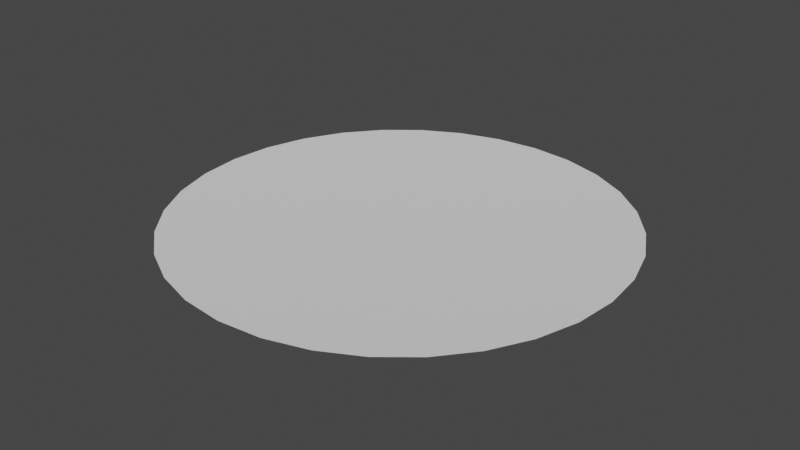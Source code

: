 # Source: cylindercap_start.blend  (saved by Blender 3.6.13; exported with 4.5.12 LTS)
import bpy
from mathutils import Matrix  # noqa: F401  (used for matrix-valued properties, if any)

bpy.ops.wm.read_factory_settings(use_empty=True)
scene = bpy.context.scene
scene.name = 'Scene'

# ---- collections
col_collection = bpy.data.collections.new('Collection'); scene.collection.children.link(col_collection)

# ---- world
world_world = bpy.data.worlds.new('World'); scene.world = world_world
world_world.use_nodes = True; world_world.node_tree.nodes.clear()
_N = world_world.node_tree.nodes; _L = world_world.node_tree.links
n0 = _N.new('ShaderNodeOutputWorld'); n0.name = 'World Output'; n0.location = (300, 300)
n1 = _N.new('ShaderNodeBackground'); n1.name = 'Background'; n1.location = (10, 300)
n1.inputs[0].default_value = (0.05088, 0.05088, 0.05088, 1.0)
_L.new(n1.outputs[0], n0.inputs[0])
n0.is_active_output = True
world_world.color = (0.05088, 0.05088, 0.05088)
world_world.use_sun_shadow = False
world_world.sun_shadow_jitter_overblur = 0.0

# ---- meshes
me_cylinder = bpy.data.meshes.new('Cylinder')
me_cylinder.from_pydata([(1.682e-08, 1.0, 0.142), (2.34e-07, 1.44e-06, 0.1107), (-0.1951, 0.9808, 0.142), (-0.3827, 0.9239, 0.142), (-0.5556, 0.8315, 0.142), (-0.7071, 0.7071, 0.142), (-0.8315, 0.5556, 0.142), (-0.9239, 0.3827, 0.142), (-0.9808, 0.1951, 0.142), (-1.0, -1.435e-06, 0.142), (-0.9808, -0.1951, 0.142), (-0.9239, -0.3827, 0.142), (-0.8315, -0.5556, 0.142), (-0.7071, -0.7071, 0.142), (-0.5556, -0.8315, 0.142), (-0.3827, -0.9239, 0.142), (-0.1951, -0.9808, 0.142), (1.682e-08, -1.0, 0.142), (0.1951, -0.9808, 0.142), (0.3827, -0.9239, 0.142), (0.5556, -0.8315, 0.142), (0.7071, -0.7071, 0.142), (0.8315, -0.5556, 0.142), (0.9239, -0.3827, 0.142), (0.9808, -0.1951, 0.142), (1.0, -1.435e-06, 0.142), (0.9808, 0.1951, 0.142), (0.9239, 0.3827, 0.142), (0.8315, 0.5556, 0.142), (0.7071, 0.7071, 0.142), (0.5556, 0.8315, 0.142), (0.3827, 0.9239, 0.142), (0.1951, 0.9808, 0.142)], [], [(0, 1, 2), (2, 1, 3), (3, 1, 4), (4, 1, 5), (5, 1, 6), (6, 1, 7), (7, 1, 8), (8, 1, 9), (9, 1, 10), (10, 1, 11), (11, 1, 12), (12, 1, 13), (13, 1, 14), (14, 1, 15), (15, 1, 16), (16, 1, 17), (17, 1, 18), (18, 1, 19), (19, 1, 20), (20, 1, 21), (21, 1, 22), (22, 1, 23), (23, 1, 24), (24, 1, 25), (25, 1, 26), (26, 1, 27), (27, 1, 28), (28, 1, 29), (29, 1, 30), (30, 1, 31), (31, 1, 32), (32, 1, 0)])
me_cylinder.polygons.foreach_set('use_smooth', [True] * 32)
_uv = me_cylinder.uv_layers.new(name='UVMap')
_uv.uv.foreach_set('vector', [1.0, 5.643e-05, 5.644e-05, 0.01359, 1.0, 0.0313, 1.0, 0.0313, 5.644e-05, 0.04484, 1.0, 0.06255, 1.0, 0.06255, 5.644e-05, 0.07608, 1.0, 0.0938, 1.0, 0.0938, 5.644e-05, 0.1073, 1.0, 0.125, 1.0, 0.125, 5.644e-05, 0.1386, 1.0, 0.1563, 1.0, 0.1563, 5.645e-05, 0.1698, 1.0, 0.1875, 1.0, 0.1875, 5.645e-05, 0.2011, 1.0, 0.2188, 1.0, 0.2188, 5.645e-05, 0.2323, 1.0, 0.25, 1.0, 0.25, 5.645e-05, 0.2636, 1.0, 0.2813, 1.0, 0.2813, 5.645e-05, 0.2948, 1.0, 0.3125, 1.0, 0.3125, 5.645e-05, 0.3261, 1.0, 0.3438, 1.0, 0.3438, 5.645e-05, 0.3573, 1.0, 0.375, 1.0, 0.375, 5.646e-05, 0.3885, 1.0, 0.4063, 1.0, 0.4063, 5.646e-05, 0.4198, 1.0, 0.4375, 1.0, 0.4375, 5.646e-05, 0.451, 1.0, 0.4688, 1.0, 0.4688, 5.646e-05, 0.4823, 1.0, 0.5, 1.0, 0.5, 5.646e-05, 0.5135, 1.0, 0.5312, 1.0, 0.5312, 5.646e-05, 0.5448, 1.0, 0.5625, 1.0, 0.5625, 5.646e-05, 0.576, 1.0, 0.5937, 1.0, 0.5937, 5.647e-05, 0.6073, 1.0, 0.625, 1.0, 0.625, 5.647e-05, 0.6385, 1.0, 0.6562, 1.0, 0.6562, 5.647e-05, 0.6698, 1.0, 0.6875, 1.0, 0.6875, 5.647e-05, 0.701, 1.0, 0.7187, 1.0, 0.7187, 5.647e-05, 0.7323, 1.0, 0.75, 1.0, 0.75, 5.647e-05, 0.7635, 1.0, 0.7812, 1.0, 0.7812, 5.647e-05, 0.7948, 1.0, 0.8125, 1.0, 0.8125, 5.647e-05, 0.826, 1.0, 0.8437, 1.0, 0.8437, 5.648e-05, 0.8572, 1.0, 0.875, 1.0, 0.875, 5.648e-05, 0.8885, 1.0, 0.9062, 1.0, 0.9062, 5.648e-05, 0.9197, 1.0, 0.9375, 1.0, 0.9375, 5.648e-05, 0.951, 1.0, 0.9687, 1.0, 0.9687, 5.648e-05, 0.9822, 1.0, 0.9999])
me_cylinder.update()
me_cylinder.normals_split_custom_set([tuple(v) for v in zip(*[iter([-1.918e-07, 0.03126, -0.9995, -1.568e-07, 1.114e-07, -1.0, -0.006099, 0.03066, -0.9995, -0.006099, 0.03066, -0.9995, -1.568e-07, 1.114e-07, -1.0, -0.01196, 0.02888, -0.9995, -0.01196, 0.02888, -0.9995, -1.568e-07, 1.114e-07, -1.0, -0.01737, 0.02599, -0.9995, -0.01737, 0.02599, -0.9995, -1.568e-07, 1.114e-07, -1.0, -0.02211, 0.02211, -0.9995, -0.02211, 0.02211, -0.9995, -1.568e-07, 1.114e-07, -1.0, -0.02599, 0.01737, -0.9995, -0.02599, 0.01737, -0.9995, -1.568e-07, 1.114e-07, -1.0, -0.02888, 0.01196, -0.9995, -0.02888, 0.01196, -0.9995, -1.568e-07, 1.114e-07, -1.0, -0.03066, 0.006099, -0.9995, -0.03066, 0.006099, -0.9995, -1.568e-07, 1.114e-07, -1.0, -0.03126, -5.217e-09, -0.9995, -0.03126, -5.217e-09, -0.9995, -1.568e-07, 1.114e-07, -1.0, -0.03066, -0.006099, -0.9995, -0.03066, -0.006099, -0.9995, -1.568e-07, 1.114e-07, -1.0, -0.02888, -0.01196, -0.9995, -0.02888, -0.01196, -0.9995, -1.568e-07, 1.114e-07, -1.0, -0.02599, -0.01737, -0.9995, -0.02599, -0.01737, -0.9995, -1.568e-07, 1.114e-07, -1.0, -0.02211, -0.02211, -0.9995, -0.02211, -0.02211, -0.9995, -1.568e-07, 1.114e-07, -1.0, -0.01737, -0.02599, -0.9995, -0.01737, -0.02599, -0.9995, -1.568e-07, 1.114e-07, -1.0, -0.01196, -0.02888, -0.9995, -0.01196, -0.02888, -0.9995, -1.568e-07, 1.114e-07, -1.0, -0.006099, -0.03066, -0.9995, -0.006099, -0.03066, -0.9995, -1.568e-07, 1.114e-07, -1.0, -1.918e-07, -0.03126, -0.9995, -1.918e-07, -0.03126, -0.9995, -1.568e-07, 1.114e-07, -1.0, 0.006099, -0.03066, -0.9995, 0.006099, -0.03066, -0.9995, -1.568e-07, 1.114e-07, -1.0, 0.01196, -0.02888, -0.9995, 0.01196, -0.02888, -0.9995, -1.568e-07, 1.114e-07, -1.0, 0.01737, -0.02599, -0.9995, 0.01737, -0.02599, -0.9995, -1.568e-07, 1.114e-07, -1.0, 0.0221, -0.02211, -0.9995, 0.0221, -0.02211, -0.9995, -1.568e-07, 1.114e-07, -1.0, 0.02599, -0.01737, -0.9995, 0.02599, -0.01737, -0.9995, -1.568e-07, 1.114e-07, -1.0, 0.02888, -0.01196, -0.9995, 0.02888, -0.01196, -0.9995, -1.568e-07, 1.114e-07, -1.0, 0.03066, -0.006099, -0.9995, 0.03066, -0.006099, -0.9995, -1.568e-07, 1.114e-07, -1.0, 0.03126, -5.217e-09, -0.9995, 0.03126, -5.217e-09, -0.9995, -1.568e-07, 1.114e-07, -1.0, 0.03066, 0.006099, -0.9995, 0.03066, 0.006099, -0.9995, -1.568e-07, 1.114e-07, -1.0, 0.02888, 0.01196, -0.9995, 0.02888, 0.01196, -0.9995, -1.568e-07, 1.114e-07, -1.0, 0.02599, 0.01737, -0.9995, 0.02599, 0.01737, -0.9995, -1.568e-07, 1.114e-07, -1.0, 0.02211, 0.02211, -0.9995, 0.02211, 0.02211, -0.9995, -1.568e-07, 1.114e-07, -1.0, 0.01737, 0.02599, -0.9995, 0.01737, 0.02599, -0.9995, -1.568e-07, 1.114e-07, -1.0, 0.01196, 0.02888, -0.9995, 0.01196, 0.02888, -0.9995, -1.568e-07, 1.114e-07, -1.0, 0.006099, 0.03066, -0.9995, 0.006099, 0.03066, -0.9995, -1.568e-07, 1.114e-07, -1.0, -1.918e-07, 0.03126, -0.9995])] * 3)])

# ---- objects
ob_cylinder = bpy.data.objects.new('Cylinder', me_cylinder)

# ---- transforms, parenting, visibility, modifiers, constraints
ob_cylinder.location = (0.0, 0.0, 0.0)
ob_cylinder.color = (0.8, 0.8, 0.8, 1.0)
_m = ob_cylinder.modifiers.new('Subdivision', 'SUBSURF')
_m.levels = 0
_m.render_levels = 0

# ---- collection membership
col_collection.objects.link(ob_cylinder)

# ---- scene / render settings (as saved in the file)
scene.frame_start = 1; scene.frame_end = 250; scene.frame_set(1)
scene.render.engine = 'BLENDER_EEVEE_NEXT'
scene.cycles.sampling_pattern = 'TABULATED_SOBOL'
scene.view_settings.view_transform = 'Filmic'
bpy.context.view_layer.update()

# ---- added for rendering (the .blend has no active camera and no usable light): camera, sun
cam_auto = bpy.data.cameras.new('AutoCamera')
cam_auto.lens = 50.0
cam_auto.sensor_width = 36.0
cam_auto.clip_end = 1000.0
ob_auto_camera = bpy.data.objects.new('AutoCamera', cam_auto)
scene.collection.objects.link(ob_auto_camera)
ob_auto_camera.location = (2.61709, -3.14051, 2.21999)
ob_auto_camera.rotation_euler = (1.09748, -7.21219e-08, 0.694738)
scene.camera = ob_auto_camera
light_auto_sun = bpy.data.lights.new('AutoSun', 'SUN')
light_auto_sun.energy = 3.0
light_auto_sun.angle = 0.0523599
ob_auto_sun = bpy.data.objects.new('AutoSun', light_auto_sun)
scene.collection.objects.link(ob_auto_sun)
ob_auto_sun.rotation_euler = (0.872665, 0.174533, 0.523599)
bpy.context.view_layer.update()
